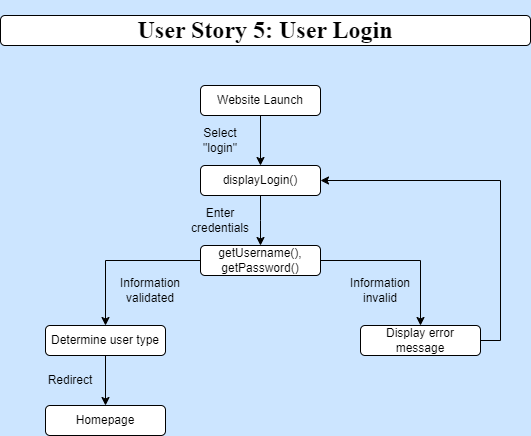

The diagram above was exported from draw.io. Its source (the exported page's mxGraphModel, read from the mxfile embedded in the PNG):
<mxGraphModel dx="1050" dy="522" grid="1" gridSize="10" guides="1" tooltips="1" connect="1" arrows="1" fold="1" page="1" pageScale="1" pageWidth="850" pageHeight="1100" background="#CCE5FF" math="0" shadow="0">
  <root>
    <mxCell id="0" />
    <mxCell id="1" parent="0" />
    <mxCell id="jNIEVBM6Wmnlz1BXS3UX-2" value="&lt;h1&gt;User Story 5: User Login&lt;/h1&gt;" style="rounded=1;whiteSpace=wrap;html=1;fontFamily=Times New Roman;" parent="1" vertex="1">
      <mxGeometry x="160" y="50" width="530" height="30" as="geometry" />
    </mxCell>
    <mxCell id="HwOnpyn5BcN7FP6Mbuu5-71" style="edgeStyle=orthogonalEdgeStyle;rounded=0;orthogonalLoop=1;jettySize=auto;html=1;exitX=0.5;exitY=0;exitDx=0;exitDy=0;" parent="1" edge="1">
      <mxGeometry relative="1" as="geometry">
        <mxPoint x="420" y="160" as="targetPoint" />
        <mxPoint x="420" y="160" as="sourcePoint" />
      </mxGeometry>
    </mxCell>
    <mxCell id="jNIEVBM6Wmnlz1BXS3UX-6" value="displayLogin()" style="rounded=1;whiteSpace=wrap;html=1;" parent="1" vertex="1">
      <mxGeometry x="360" y="200" width="120" height="30" as="geometry" />
    </mxCell>
    <mxCell id="2F7Zpo8OZV4DMPFZL39U-1" style="edgeStyle=orthogonalEdgeStyle;rounded=0;orthogonalLoop=1;jettySize=auto;html=1;exitX=0.5;exitY=1;exitDx=0;exitDy=0;entryX=0.5;entryY=0;entryDx=0;entryDy=0;" edge="1" parent="1" source="jNIEVBM6Wmnlz1BXS3UX-4" target="jNIEVBM6Wmnlz1BXS3UX-6">
      <mxGeometry relative="1" as="geometry" />
    </mxCell>
    <mxCell id="jNIEVBM6Wmnlz1BXS3UX-4" value="Website Launch" style="rounded=1;whiteSpace=wrap;html=1;" parent="1" vertex="1">
      <mxGeometry x="360" y="120" width="120" height="30" as="geometry" />
    </mxCell>
    <mxCell id="2F7Zpo8OZV4DMPFZL39U-16" style="edgeStyle=orthogonalEdgeStyle;rounded=0;orthogonalLoop=1;jettySize=auto;html=1;exitX=0.5;exitY=1;exitDx=0;exitDy=0;entryX=0.5;entryY=0;entryDx=0;entryDy=0;" edge="1" parent="1" source="HwOnpyn5BcN7FP6Mbuu5-18" target="2F7Zpo8OZV4DMPFZL39U-15">
      <mxGeometry relative="1" as="geometry" />
    </mxCell>
    <mxCell id="HwOnpyn5BcN7FP6Mbuu5-18" value="Determine user type" style="rounded=1;whiteSpace=wrap;html=1;fontSize=12;" parent="1" vertex="1">
      <mxGeometry x="205" y="360" width="120" height="30" as="geometry" />
    </mxCell>
    <mxCell id="2F7Zpo8OZV4DMPFZL39U-14" style="edgeStyle=orthogonalEdgeStyle;rounded=0;orthogonalLoop=1;jettySize=auto;html=1;exitX=1;exitY=0.5;exitDx=0;exitDy=0;entryX=1;entryY=0.5;entryDx=0;entryDy=0;" edge="1" parent="1" source="HwOnpyn5BcN7FP6Mbuu5-95" target="jNIEVBM6Wmnlz1BXS3UX-6">
      <mxGeometry relative="1" as="geometry" />
    </mxCell>
    <mxCell id="HwOnpyn5BcN7FP6Mbuu5-95" value="&lt;font style=&quot;font-size: 12px;&quot;&gt;Display error message&lt;/font&gt;" style="rounded=1;whiteSpace=wrap;html=1;fontSize=12;" parent="1" vertex="1">
      <mxGeometry x="520" y="360" width="120" height="30" as="geometry" />
    </mxCell>
    <mxCell id="C4xtaYH6VOTUCAdomJvQ-3" value="Select &quot;login&quot;" style="text;html=1;align=center;verticalAlign=middle;whiteSpace=wrap;rounded=0;" parent="1" vertex="1">
      <mxGeometry x="350" y="160" width="60" height="30" as="geometry" />
    </mxCell>
    <mxCell id="C4xtaYH6VOTUCAdomJvQ-4" value="Enter credentials" style="text;html=1;align=center;verticalAlign=middle;whiteSpace=wrap;rounded=0;" parent="1" vertex="1">
      <mxGeometry x="350" y="240" width="60" height="30" as="geometry" />
    </mxCell>
    <mxCell id="2F7Zpo8OZV4DMPFZL39U-6" value="" style="edgeStyle=orthogonalEdgeStyle;rounded=0;orthogonalLoop=1;jettySize=auto;html=1;exitX=0.5;exitY=1;exitDx=0;exitDy=0;entryX=0.5;entryY=0;entryDx=0;entryDy=0;" edge="1" parent="1" source="jNIEVBM6Wmnlz1BXS3UX-6">
      <mxGeometry relative="1" as="geometry">
        <mxPoint x="420" y="230" as="sourcePoint" />
        <mxPoint x="420" y="280" as="targetPoint" />
      </mxGeometry>
    </mxCell>
    <mxCell id="2F7Zpo8OZV4DMPFZL39U-10" style="edgeStyle=orthogonalEdgeStyle;rounded=0;orthogonalLoop=1;jettySize=auto;html=1;exitX=0;exitY=0.5;exitDx=0;exitDy=0;entryX=0.5;entryY=0;entryDx=0;entryDy=0;" edge="1" parent="1" source="2F7Zpo8OZV4DMPFZL39U-9" target="HwOnpyn5BcN7FP6Mbuu5-18">
      <mxGeometry relative="1" as="geometry" />
    </mxCell>
    <mxCell id="2F7Zpo8OZV4DMPFZL39U-11" style="edgeStyle=orthogonalEdgeStyle;rounded=0;orthogonalLoop=1;jettySize=auto;html=1;exitX=1;exitY=0.5;exitDx=0;exitDy=0;entryX=0.5;entryY=0;entryDx=0;entryDy=0;" edge="1" parent="1" source="2F7Zpo8OZV4DMPFZL39U-9" target="HwOnpyn5BcN7FP6Mbuu5-95">
      <mxGeometry relative="1" as="geometry" />
    </mxCell>
    <mxCell id="2F7Zpo8OZV4DMPFZL39U-9" value="getUsername(), getPassword()" style="rounded=1;whiteSpace=wrap;html=1;fontSize=12;" vertex="1" parent="1">
      <mxGeometry x="360" y="280" width="120" height="30" as="geometry" />
    </mxCell>
    <mxCell id="2F7Zpo8OZV4DMPFZL39U-12" value="Information validated" style="text;html=1;align=center;verticalAlign=middle;whiteSpace=wrap;rounded=0;" vertex="1" parent="1">
      <mxGeometry x="280" y="310" width="60" height="30" as="geometry" />
    </mxCell>
    <mxCell id="2F7Zpo8OZV4DMPFZL39U-13" value="Information invalid" style="text;html=1;align=center;verticalAlign=middle;whiteSpace=wrap;rounded=0;" vertex="1" parent="1">
      <mxGeometry x="510" y="310" width="60" height="30" as="geometry" />
    </mxCell>
    <mxCell id="2F7Zpo8OZV4DMPFZL39U-15" value="Homepage" style="rounded=1;whiteSpace=wrap;html=1;fontSize=12;" vertex="1" parent="1">
      <mxGeometry x="205" y="440" width="120" height="30" as="geometry" />
    </mxCell>
    <mxCell id="2F7Zpo8OZV4DMPFZL39U-17" value="Redirect" style="text;html=1;align=center;verticalAlign=middle;whiteSpace=wrap;rounded=0;" vertex="1" parent="1">
      <mxGeometry x="200" y="400" width="60" height="30" as="geometry" />
    </mxCell>
  </root>
</mxGraphModel>